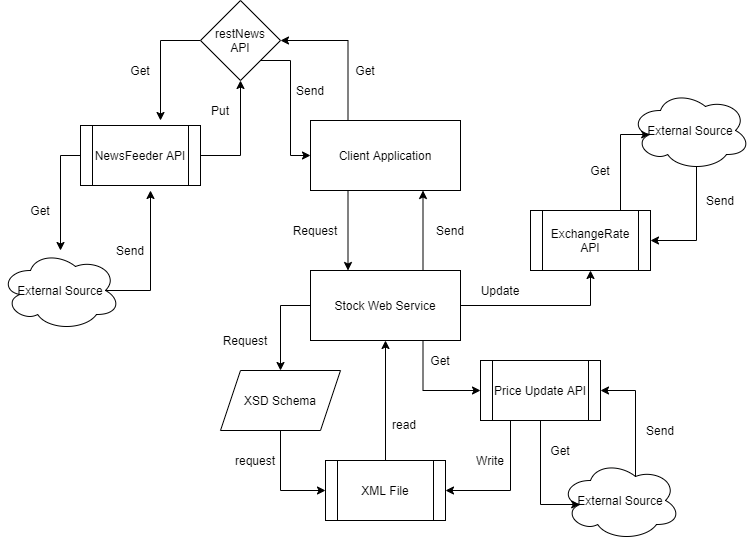

The diagram above was exported from draw.io. Its source (the exported page's mxGraphModel, read from the mxfile embedded in the PNG):
<mxGraphModel dx="2062" dy="804" grid="1" gridSize="10" guides="1" tooltips="1" connect="1" arrows="1" fold="1" page="1" pageScale="1" pageWidth="850" pageHeight="1100" math="0" shadow="0">
  <root>
    <mxCell id="0" />
    <mxCell id="1" parent="0" />
    <mxCell id="g-0qjK43_uei3X5R9B6M-19" style="edgeStyle=orthogonalEdgeStyle;rounded=0;orthogonalLoop=1;jettySize=auto;html=1;exitX=0.25;exitY=1;exitDx=0;exitDy=0;entryX=0.25;entryY=0;entryDx=0;entryDy=0;" edge="1" parent="1" source="g-0qjK43_uei3X5R9B6M-1" target="g-0qjK43_uei3X5R9B6M-3">
      <mxGeometry relative="1" as="geometry" />
    </mxCell>
    <mxCell id="g-0qjK43_uei3X5R9B6M-58" style="edgeStyle=orthogonalEdgeStyle;rounded=0;orthogonalLoop=1;jettySize=auto;html=1;exitX=0.25;exitY=0;exitDx=0;exitDy=0;entryX=1;entryY=0.5;entryDx=0;entryDy=0;" edge="1" parent="1" source="g-0qjK43_uei3X5R9B6M-1" target="g-0qjK43_uei3X5R9B6M-57">
      <mxGeometry relative="1" as="geometry" />
    </mxCell>
    <mxCell id="g-0qjK43_uei3X5R9B6M-1" value="Client Application" style="rounded=0;whiteSpace=wrap;html=1;" vertex="1" parent="1">
      <mxGeometry x="370" y="180" width="150" height="70" as="geometry" />
    </mxCell>
    <mxCell id="g-0qjK43_uei3X5R9B6M-9" style="edgeStyle=orthogonalEdgeStyle;rounded=0;orthogonalLoop=1;jettySize=auto;html=1;exitX=0;exitY=0.5;exitDx=0;exitDy=0;" edge="1" parent="1" source="g-0qjK43_uei3X5R9B6M-2" target="g-0qjK43_uei3X5R9B6M-8">
      <mxGeometry relative="1" as="geometry" />
    </mxCell>
    <mxCell id="g-0qjK43_uei3X5R9B6M-62" style="edgeStyle=orthogonalEdgeStyle;rounded=0;orthogonalLoop=1;jettySize=auto;html=1;exitX=1;exitY=0.5;exitDx=0;exitDy=0;entryX=0.5;entryY=1;entryDx=0;entryDy=0;" edge="1" parent="1" source="g-0qjK43_uei3X5R9B6M-2" target="g-0qjK43_uei3X5R9B6M-57">
      <mxGeometry relative="1" as="geometry" />
    </mxCell>
    <mxCell id="g-0qjK43_uei3X5R9B6M-2" value="NewsFeeder API" style="shape=process;whiteSpace=wrap;html=1;backgroundOutline=1;" vertex="1" parent="1">
      <mxGeometry x="140" y="185" width="120" height="60" as="geometry" />
    </mxCell>
    <mxCell id="g-0qjK43_uei3X5R9B6M-20" style="edgeStyle=orthogonalEdgeStyle;rounded=0;orthogonalLoop=1;jettySize=auto;html=1;exitX=0.75;exitY=0;exitDx=0;exitDy=0;entryX=0.75;entryY=1;entryDx=0;entryDy=0;" edge="1" parent="1" source="g-0qjK43_uei3X5R9B6M-3" target="g-0qjK43_uei3X5R9B6M-1">
      <mxGeometry relative="1" as="geometry" />
    </mxCell>
    <mxCell id="g-0qjK43_uei3X5R9B6M-42" style="edgeStyle=orthogonalEdgeStyle;rounded=0;orthogonalLoop=1;jettySize=auto;html=1;exitX=0;exitY=0.5;exitDx=0;exitDy=0;entryX=0.5;entryY=0;entryDx=0;entryDy=0;" edge="1" parent="1" source="g-0qjK43_uei3X5R9B6M-3" target="g-0qjK43_uei3X5R9B6M-5">
      <mxGeometry relative="1" as="geometry" />
    </mxCell>
    <mxCell id="g-0qjK43_uei3X5R9B6M-46" style="edgeStyle=orthogonalEdgeStyle;rounded=0;orthogonalLoop=1;jettySize=auto;html=1;exitX=1;exitY=0.5;exitDx=0;exitDy=0;entryX=0.5;entryY=1;entryDx=0;entryDy=0;" edge="1" parent="1" source="g-0qjK43_uei3X5R9B6M-3" target="g-0qjK43_uei3X5R9B6M-6">
      <mxGeometry relative="1" as="geometry" />
    </mxCell>
    <mxCell id="g-0qjK43_uei3X5R9B6M-48" style="edgeStyle=orthogonalEdgeStyle;rounded=0;orthogonalLoop=1;jettySize=auto;html=1;exitX=0.75;exitY=1;exitDx=0;exitDy=0;entryX=0;entryY=0.5;entryDx=0;entryDy=0;" edge="1" parent="1" source="g-0qjK43_uei3X5R9B6M-3" target="g-0qjK43_uei3X5R9B6M-47">
      <mxGeometry relative="1" as="geometry" />
    </mxCell>
    <mxCell id="g-0qjK43_uei3X5R9B6M-3" value="Stock Web Service" style="rounded=0;whiteSpace=wrap;html=1;" vertex="1" parent="1">
      <mxGeometry x="370" y="330" width="150" height="70" as="geometry" />
    </mxCell>
    <mxCell id="g-0qjK43_uei3X5R9B6M-24" style="edgeStyle=orthogonalEdgeStyle;rounded=0;orthogonalLoop=1;jettySize=auto;html=1;exitX=0.5;exitY=0;exitDx=0;exitDy=0;entryX=0.5;entryY=1;entryDx=0;entryDy=0;" edge="1" parent="1" source="g-0qjK43_uei3X5R9B6M-4" target="g-0qjK43_uei3X5R9B6M-3">
      <mxGeometry relative="1" as="geometry">
        <Array as="points" />
      </mxGeometry>
    </mxCell>
    <mxCell id="g-0qjK43_uei3X5R9B6M-4" value="XML File" style="shape=process;whiteSpace=wrap;html=1;backgroundOutline=1;" vertex="1" parent="1">
      <mxGeometry x="385" y="520" width="120" height="60" as="geometry" />
    </mxCell>
    <mxCell id="g-0qjK43_uei3X5R9B6M-23" style="edgeStyle=orthogonalEdgeStyle;rounded=0;orthogonalLoop=1;jettySize=auto;html=1;exitX=0.5;exitY=1;exitDx=0;exitDy=0;entryX=0;entryY=0.5;entryDx=0;entryDy=0;" edge="1" parent="1" source="g-0qjK43_uei3X5R9B6M-5" target="g-0qjK43_uei3X5R9B6M-4">
      <mxGeometry relative="1" as="geometry" />
    </mxCell>
    <mxCell id="g-0qjK43_uei3X5R9B6M-5" value="XSD Schema" style="shape=parallelogram;perimeter=parallelogramPerimeter;whiteSpace=wrap;html=1;fixedSize=1;" vertex="1" parent="1">
      <mxGeometry x="280" y="430" width="120" height="60" as="geometry" />
    </mxCell>
    <mxCell id="g-0qjK43_uei3X5R9B6M-26" style="edgeStyle=orthogonalEdgeStyle;rounded=0;orthogonalLoop=1;jettySize=auto;html=1;exitX=0.75;exitY=0;exitDx=0;exitDy=0;entryX=0.16;entryY=0.55;entryDx=0;entryDy=0;entryPerimeter=0;" edge="1" parent="1" source="g-0qjK43_uei3X5R9B6M-6" target="g-0qjK43_uei3X5R9B6M-7">
      <mxGeometry relative="1" as="geometry">
        <Array as="points">
          <mxPoint x="680" y="194" />
        </Array>
      </mxGeometry>
    </mxCell>
    <mxCell id="g-0qjK43_uei3X5R9B6M-6" value="ExchangeRate API" style="shape=process;whiteSpace=wrap;html=1;backgroundOutline=1;" vertex="1" parent="1">
      <mxGeometry x="590" y="270" width="120" height="60" as="geometry" />
    </mxCell>
    <mxCell id="g-0qjK43_uei3X5R9B6M-27" style="edgeStyle=orthogonalEdgeStyle;rounded=0;orthogonalLoop=1;jettySize=auto;html=1;exitX=0.55;exitY=0.95;exitDx=0;exitDy=0;exitPerimeter=0;entryX=1;entryY=0.5;entryDx=0;entryDy=0;" edge="1" parent="1" source="g-0qjK43_uei3X5R9B6M-7" target="g-0qjK43_uei3X5R9B6M-6">
      <mxGeometry relative="1" as="geometry" />
    </mxCell>
    <mxCell id="g-0qjK43_uei3X5R9B6M-7" value="External Source" style="ellipse;shape=cloud;whiteSpace=wrap;html=1;" vertex="1" parent="1">
      <mxGeometry x="690" y="150" width="120" height="80" as="geometry" />
    </mxCell>
    <mxCell id="g-0qjK43_uei3X5R9B6M-17" style="edgeStyle=orthogonalEdgeStyle;rounded=0;orthogonalLoop=1;jettySize=auto;html=1;exitX=0.875;exitY=0.5;exitDx=0;exitDy=0;exitPerimeter=0;" edge="1" parent="1" source="g-0qjK43_uei3X5R9B6M-8">
      <mxGeometry relative="1" as="geometry">
        <mxPoint x="210" y="250" as="targetPoint" />
      </mxGeometry>
    </mxCell>
    <mxCell id="g-0qjK43_uei3X5R9B6M-8" value="External Source" style="ellipse;shape=cloud;whiteSpace=wrap;html=1;" vertex="1" parent="1">
      <mxGeometry x="60" y="310" width="120" height="80" as="geometry" />
    </mxCell>
    <mxCell id="g-0qjK43_uei3X5R9B6M-29" value="Get" style="text;html=1;strokeColor=none;fillColor=none;align=center;verticalAlign=middle;whiteSpace=wrap;rounded=0;" vertex="1" parent="1">
      <mxGeometry x="80" y="260" width="40" height="20" as="geometry" />
    </mxCell>
    <mxCell id="g-0qjK43_uei3X5R9B6M-30" value="Get" style="text;html=1;strokeColor=none;fillColor=none;align=center;verticalAlign=middle;whiteSpace=wrap;rounded=0;" vertex="1" parent="1">
      <mxGeometry x="640" y="220" width="40" height="20" as="geometry" />
    </mxCell>
    <mxCell id="g-0qjK43_uei3X5R9B6M-33" value="read" style="text;html=1;strokeColor=none;fillColor=none;align=center;verticalAlign=middle;whiteSpace=wrap;rounded=0;" vertex="1" parent="1">
      <mxGeometry x="444" y="474" width="40" height="20" as="geometry" />
    </mxCell>
    <mxCell id="g-0qjK43_uei3X5R9B6M-34" value="request" style="text;html=1;strokeColor=none;fillColor=none;align=center;verticalAlign=middle;whiteSpace=wrap;rounded=0;" vertex="1" parent="1">
      <mxGeometry x="290" y="510" width="50" height="20" as="geometry" />
    </mxCell>
    <mxCell id="g-0qjK43_uei3X5R9B6M-38" value="Send" style="text;html=1;strokeColor=none;fillColor=none;align=center;verticalAlign=middle;whiteSpace=wrap;rounded=0;" vertex="1" parent="1">
      <mxGeometry x="170" y="300" width="40" height="20" as="geometry" />
    </mxCell>
    <mxCell id="g-0qjK43_uei3X5R9B6M-39" value="Request" style="text;html=1;strokeColor=none;fillColor=none;align=center;verticalAlign=middle;whiteSpace=wrap;rounded=0;" vertex="1" parent="1">
      <mxGeometry x="350" y="280" width="50" height="20" as="geometry" />
    </mxCell>
    <mxCell id="g-0qjK43_uei3X5R9B6M-40" value="Send" style="text;html=1;strokeColor=none;fillColor=none;align=center;verticalAlign=middle;whiteSpace=wrap;rounded=0;" vertex="1" parent="1">
      <mxGeometry x="490" y="280" width="40" height="20" as="geometry" />
    </mxCell>
    <mxCell id="g-0qjK43_uei3X5R9B6M-41" value="Send" style="text;html=1;strokeColor=none;fillColor=none;align=center;verticalAlign=middle;whiteSpace=wrap;rounded=0;" vertex="1" parent="1">
      <mxGeometry x="760" y="250" width="40" height="20" as="geometry" />
    </mxCell>
    <mxCell id="g-0qjK43_uei3X5R9B6M-43" value="Request" style="text;html=1;strokeColor=none;fillColor=none;align=center;verticalAlign=middle;whiteSpace=wrap;rounded=0;" vertex="1" parent="1">
      <mxGeometry x="280" y="390" width="50" height="20" as="geometry" />
    </mxCell>
    <mxCell id="g-0qjK43_uei3X5R9B6M-52" style="edgeStyle=orthogonalEdgeStyle;rounded=0;orthogonalLoop=1;jettySize=auto;html=1;exitX=0.625;exitY=0.2;exitDx=0;exitDy=0;exitPerimeter=0;entryX=1;entryY=0.5;entryDx=0;entryDy=0;" edge="1" parent="1" source="g-0qjK43_uei3X5R9B6M-45" target="g-0qjK43_uei3X5R9B6M-47">
      <mxGeometry relative="1" as="geometry" />
    </mxCell>
    <mxCell id="g-0qjK43_uei3X5R9B6M-45" value="External Source" style="ellipse;shape=cloud;whiteSpace=wrap;html=1;" vertex="1" parent="1">
      <mxGeometry x="620" y="520" width="120" height="80" as="geometry" />
    </mxCell>
    <mxCell id="g-0qjK43_uei3X5R9B6M-49" style="edgeStyle=orthogonalEdgeStyle;rounded=0;orthogonalLoop=1;jettySize=auto;html=1;exitX=0.25;exitY=1;exitDx=0;exitDy=0;entryX=1;entryY=0.5;entryDx=0;entryDy=0;" edge="1" parent="1" source="g-0qjK43_uei3X5R9B6M-47" target="g-0qjK43_uei3X5R9B6M-4">
      <mxGeometry relative="1" as="geometry" />
    </mxCell>
    <mxCell id="g-0qjK43_uei3X5R9B6M-51" style="edgeStyle=orthogonalEdgeStyle;rounded=0;orthogonalLoop=1;jettySize=auto;html=1;exitX=0.5;exitY=1;exitDx=0;exitDy=0;entryX=0.16;entryY=0.55;entryDx=0;entryDy=0;entryPerimeter=0;" edge="1" parent="1" source="g-0qjK43_uei3X5R9B6M-47" target="g-0qjK43_uei3X5R9B6M-45">
      <mxGeometry relative="1" as="geometry">
        <Array as="points">
          <mxPoint x="600" y="564" />
        </Array>
      </mxGeometry>
    </mxCell>
    <mxCell id="g-0qjK43_uei3X5R9B6M-47" value="Price Update API" style="shape=process;whiteSpace=wrap;html=1;backgroundOutline=1;" vertex="1" parent="1">
      <mxGeometry x="540" y="420" width="120" height="60" as="geometry" />
    </mxCell>
    <mxCell id="g-0qjK43_uei3X5R9B6M-53" value="Get" style="text;html=1;strokeColor=none;fillColor=none;align=center;verticalAlign=middle;whiteSpace=wrap;rounded=0;" vertex="1" parent="1">
      <mxGeometry x="600" y="500" width="40" height="20" as="geometry" />
    </mxCell>
    <mxCell id="g-0qjK43_uei3X5R9B6M-54" value="Write" style="text;html=1;strokeColor=none;fillColor=none;align=center;verticalAlign=middle;whiteSpace=wrap;rounded=0;" vertex="1" parent="1">
      <mxGeometry x="530" y="510" width="40" height="20" as="geometry" />
    </mxCell>
    <mxCell id="g-0qjK43_uei3X5R9B6M-55" value="Send" style="text;html=1;strokeColor=none;fillColor=none;align=center;verticalAlign=middle;whiteSpace=wrap;rounded=0;" vertex="1" parent="1">
      <mxGeometry x="700" y="480" width="40" height="20" as="geometry" />
    </mxCell>
    <mxCell id="g-0qjK43_uei3X5R9B6M-59" style="edgeStyle=orthogonalEdgeStyle;rounded=0;orthogonalLoop=1;jettySize=auto;html=1;exitX=0;exitY=0.5;exitDx=0;exitDy=0;" edge="1" parent="1" source="g-0qjK43_uei3X5R9B6M-57">
      <mxGeometry relative="1" as="geometry">
        <mxPoint x="220" y="180" as="targetPoint" />
      </mxGeometry>
    </mxCell>
    <mxCell id="g-0qjK43_uei3X5R9B6M-61" style="edgeStyle=orthogonalEdgeStyle;rounded=0;orthogonalLoop=1;jettySize=auto;html=1;exitX=1;exitY=1;exitDx=0;exitDy=0;entryX=0;entryY=0.5;entryDx=0;entryDy=0;" edge="1" parent="1" source="g-0qjK43_uei3X5R9B6M-57" target="g-0qjK43_uei3X5R9B6M-1">
      <mxGeometry relative="1" as="geometry">
        <Array as="points">
          <mxPoint x="350" y="120" />
          <mxPoint x="350" y="215" />
        </Array>
      </mxGeometry>
    </mxCell>
    <mxCell id="g-0qjK43_uei3X5R9B6M-57" value="restNews&lt;br&gt;API" style="rhombus;whiteSpace=wrap;html=1;" vertex="1" parent="1">
      <mxGeometry x="260" y="60" width="80" height="80" as="geometry" />
    </mxCell>
    <mxCell id="g-0qjK43_uei3X5R9B6M-63" value="Get" style="text;html=1;strokeColor=none;fillColor=none;align=center;verticalAlign=middle;whiteSpace=wrap;rounded=0;" vertex="1" parent="1">
      <mxGeometry x="180" y="120" width="40" height="20" as="geometry" />
    </mxCell>
    <mxCell id="g-0qjK43_uei3X5R9B6M-64" value="Get" style="text;html=1;strokeColor=none;fillColor=none;align=center;verticalAlign=middle;whiteSpace=wrap;rounded=0;" vertex="1" parent="1">
      <mxGeometry x="405" y="120" width="40" height="20" as="geometry" />
    </mxCell>
    <mxCell id="g-0qjK43_uei3X5R9B6M-65" value="Put" style="text;html=1;strokeColor=none;fillColor=none;align=center;verticalAlign=middle;whiteSpace=wrap;rounded=0;" vertex="1" parent="1">
      <mxGeometry x="260" y="160" width="40" height="20" as="geometry" />
    </mxCell>
    <mxCell id="g-0qjK43_uei3X5R9B6M-66" value="Send" style="text;html=1;strokeColor=none;fillColor=none;align=center;verticalAlign=middle;whiteSpace=wrap;rounded=0;" vertex="1" parent="1">
      <mxGeometry x="350" y="140" width="40" height="20" as="geometry" />
    </mxCell>
    <mxCell id="g-0qjK43_uei3X5R9B6M-67" value="Get" style="text;html=1;strokeColor=none;fillColor=none;align=center;verticalAlign=middle;whiteSpace=wrap;rounded=0;" vertex="1" parent="1">
      <mxGeometry x="480" y="410" width="40" height="20" as="geometry" />
    </mxCell>
    <mxCell id="g-0qjK43_uei3X5R9B6M-68" value="Update" style="text;html=1;strokeColor=none;fillColor=none;align=center;verticalAlign=middle;whiteSpace=wrap;rounded=0;" vertex="1" parent="1">
      <mxGeometry x="540" y="340" width="40" height="20" as="geometry" />
    </mxCell>
  </root>
</mxGraphModel>